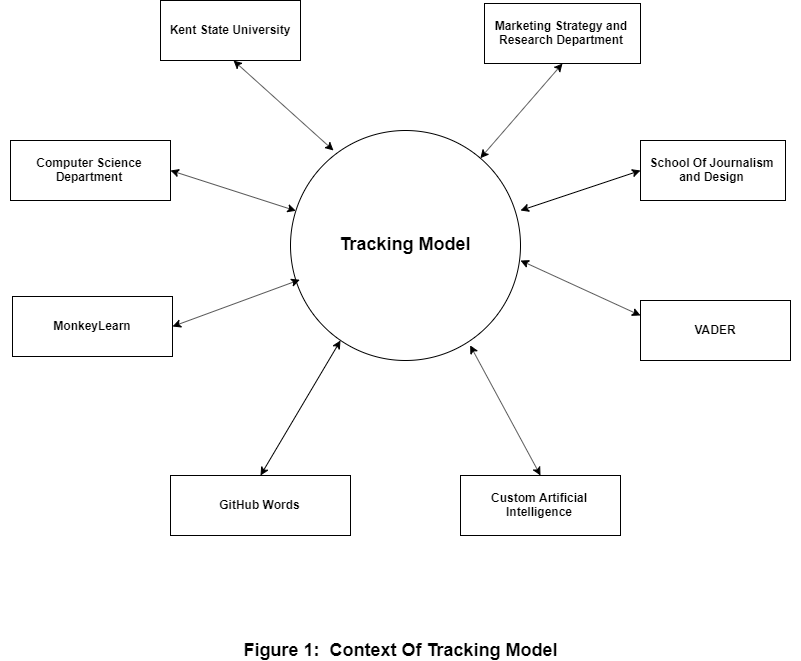

The diagram above was exported from draw.io. Its source (the exported page's mxGraphModel, read from the mxfile embedded in the PNG):
<mxGraphModel dx="1536" dy="748" grid="1" gridSize="10" guides="1" tooltips="1" connect="1" arrows="1" fold="1" page="1" pageScale="1" pageWidth="850" pageHeight="1100" math="0" shadow="0">
  <root>
    <mxCell id="0" />
    <mxCell id="1" parent="0" />
    <mxCell id="LmH3boQ4NC1pzZLY-tGl-1" value="&lt;font style=&quot;font-size: 18px&quot;&gt;&lt;b&gt;Tracking Model&lt;/b&gt;&lt;/font&gt;" style="ellipse;whiteSpace=wrap;html=1;aspect=fixed;" parent="1" vertex="1">
      <mxGeometry x="290" y="160" width="230" height="230" as="geometry" />
    </mxCell>
    <mxCell id="LmH3boQ4NC1pzZLY-tGl-2" value="&lt;b&gt;Kent State University&lt;/b&gt;" style="rounded=0;whiteSpace=wrap;html=1;" parent="1" vertex="1">
      <mxGeometry x="160" y="30" width="140" height="60" as="geometry" />
    </mxCell>
    <mxCell id="LmH3boQ4NC1pzZLY-tGl-3" value="&lt;b&gt;Computer Science Department&lt;/b&gt;" style="rounded=0;whiteSpace=wrap;html=1;" parent="1" vertex="1">
      <mxGeometry x="10" y="170" width="160" height="60" as="geometry" />
    </mxCell>
    <mxCell id="LmH3boQ4NC1pzZLY-tGl-4" value="&lt;b&gt;Marketing Strategy and Research Department&lt;/b&gt;" style="rounded=0;whiteSpace=wrap;html=1;" parent="1" vertex="1">
      <mxGeometry x="484" y="33" width="156" height="60" as="geometry" />
    </mxCell>
    <mxCell id="LmH3boQ4NC1pzZLY-tGl-6" value="&lt;b&gt;VADER&lt;/b&gt;" style="rounded=0;whiteSpace=wrap;html=1;" parent="1" vertex="1">
      <mxGeometry x="640" y="330" width="150" height="60" as="geometry" />
    </mxCell>
    <mxCell id="LmH3boQ4NC1pzZLY-tGl-7" value="&lt;b&gt;MonkeyLearn&lt;/b&gt;" style="rounded=0;whiteSpace=wrap;html=1;" parent="1" vertex="1">
      <mxGeometry x="12" y="326" width="160" height="60" as="geometry" />
    </mxCell>
    <mxCell id="LmH3boQ4NC1pzZLY-tGl-9" value="&lt;b&gt;School Of Journalism and Design&lt;/b&gt;" style="rounded=0;whiteSpace=wrap;html=1;" parent="1" vertex="1">
      <mxGeometry x="640" y="170" width="145" height="60" as="geometry" />
    </mxCell>
    <mxCell id="LmH3boQ4NC1pzZLY-tGl-10" value="&lt;b&gt;Custom Artificial Intelligence&lt;/b&gt;" style="rounded=0;whiteSpace=wrap;html=1;" parent="1" vertex="1">
      <mxGeometry x="460" y="505" width="160" height="60" as="geometry" />
    </mxCell>
    <mxCell id="LmH3boQ4NC1pzZLY-tGl-11" value="&lt;b&gt;GitHub Words&lt;/b&gt;" style="rounded=0;whiteSpace=wrap;html=1;" parent="1" vertex="1">
      <mxGeometry x="170" y="505" width="180" height="60" as="geometry" />
    </mxCell>
    <mxCell id="LmH3boQ4NC1pzZLY-tGl-25" value="&lt;b&gt;&lt;font style=&quot;font-size: 18px&quot;&gt;Figure 1:&amp;nbsp; Context Of Tracking Model&lt;/font&gt;&lt;/b&gt;" style="text;html=1;strokeColor=none;fillColor=none;align=center;verticalAlign=middle;whiteSpace=wrap;rounded=0;" parent="1" vertex="1">
      <mxGeometry y="670" width="800" height="20" as="geometry" />
    </mxCell>
    <mxCell id="Y3dwfVS1uK2yGXOLgcOD-1" value="" style="endArrow=classic;startArrow=classic;html=1;exitX=0.5;exitY=0;exitDx=0;exitDy=0;" edge="1" parent="1" source="LmH3boQ4NC1pzZLY-tGl-11">
      <mxGeometry width="50" height="50" relative="1" as="geometry">
        <mxPoint x="290" y="420" as="sourcePoint" />
        <mxPoint x="340" y="370" as="targetPoint" />
        <Array as="points" />
      </mxGeometry>
    </mxCell>
    <mxCell id="Y3dwfVS1uK2yGXOLgcOD-2" value="" style="endArrow=classic;startArrow=classic;html=1;exitX=1;exitY=0.5;exitDx=0;exitDy=0;entryX=0.04;entryY=0.649;entryDx=0;entryDy=0;entryPerimeter=0;" edge="1" parent="1" source="LmH3boQ4NC1pzZLY-tGl-7" target="LmH3boQ4NC1pzZLY-tGl-1">
      <mxGeometry width="50" height="50" relative="1" as="geometry">
        <mxPoint x="240" y="490" as="sourcePoint" />
        <mxPoint x="350" y="380" as="targetPoint" />
        <Array as="points" />
      </mxGeometry>
    </mxCell>
    <mxCell id="Y3dwfVS1uK2yGXOLgcOD-3" value="" style="endArrow=classic;startArrow=classic;html=1;exitX=1;exitY=0.5;exitDx=0;exitDy=0;" edge="1" parent="1" source="LmH3boQ4NC1pzZLY-tGl-3" target="LmH3boQ4NC1pzZLY-tGl-1">
      <mxGeometry width="50" height="50" relative="1" as="geometry">
        <mxPoint x="280" y="515" as="sourcePoint" />
        <mxPoint x="350" y="380" as="targetPoint" />
        <Array as="points" />
      </mxGeometry>
    </mxCell>
    <mxCell id="Y3dwfVS1uK2yGXOLgcOD-4" value="" style="endArrow=classic;startArrow=classic;html=1;entryX=0;entryY=0.5;entryDx=0;entryDy=0;" edge="1" parent="1" target="LmH3boQ4NC1pzZLY-tGl-9">
      <mxGeometry width="50" height="50" relative="1" as="geometry">
        <mxPoint x="520" y="240" as="sourcePoint" />
        <mxPoint x="360" y="390" as="targetPoint" />
        <Array as="points" />
      </mxGeometry>
    </mxCell>
    <mxCell id="Y3dwfVS1uK2yGXOLgcOD-5" value="" style="endArrow=classic;startArrow=classic;html=1;entryX=0;entryY=0.25;entryDx=0;entryDy=0;" edge="1" parent="1" target="LmH3boQ4NC1pzZLY-tGl-6">
      <mxGeometry width="50" height="50" relative="1" as="geometry">
        <mxPoint x="520" y="290" as="sourcePoint" />
        <mxPoint x="575" y="262.5" as="targetPoint" />
        <Array as="points" />
      </mxGeometry>
    </mxCell>
    <mxCell id="Y3dwfVS1uK2yGXOLgcOD-6" value="" style="endArrow=classic;startArrow=classic;html=1;exitX=0.5;exitY=0;exitDx=0;exitDy=0;entryX=0.781;entryY=0.934;entryDx=0;entryDy=0;entryPerimeter=0;" edge="1" parent="1" source="LmH3boQ4NC1pzZLY-tGl-10" target="LmH3boQ4NC1pzZLY-tGl-1">
      <mxGeometry width="50" height="50" relative="1" as="geometry">
        <mxPoint x="310" y="545" as="sourcePoint" />
        <mxPoint x="380" y="410" as="targetPoint" />
        <Array as="points" />
      </mxGeometry>
    </mxCell>
    <mxCell id="Y3dwfVS1uK2yGXOLgcOD-12" value="" style="endArrow=classic;startArrow=classic;html=1;entryX=0.5;entryY=1;entryDx=0;entryDy=0;" edge="1" parent="1">
      <mxGeometry width="50" height="50" relative="1" as="geometry">
        <mxPoint x="333" y="180" as="sourcePoint" />
        <mxPoint x="233" y="90" as="targetPoint" />
        <Array as="points" />
      </mxGeometry>
    </mxCell>
    <mxCell id="Y3dwfVS1uK2yGXOLgcOD-13" value="" style="endArrow=classic;startArrow=classic;html=1;entryX=0.5;entryY=1;entryDx=0;entryDy=0;" edge="1" parent="1" source="LmH3boQ4NC1pzZLY-tGl-1" target="LmH3boQ4NC1pzZLY-tGl-4">
      <mxGeometry width="50" height="50" relative="1" as="geometry">
        <mxPoint x="530.3399999999999" y="246.01" as="sourcePoint" />
        <mxPoint x="660" y="220" as="targetPoint" />
        <Array as="points" />
      </mxGeometry>
    </mxCell>
  </root>
</mxGraphModel>